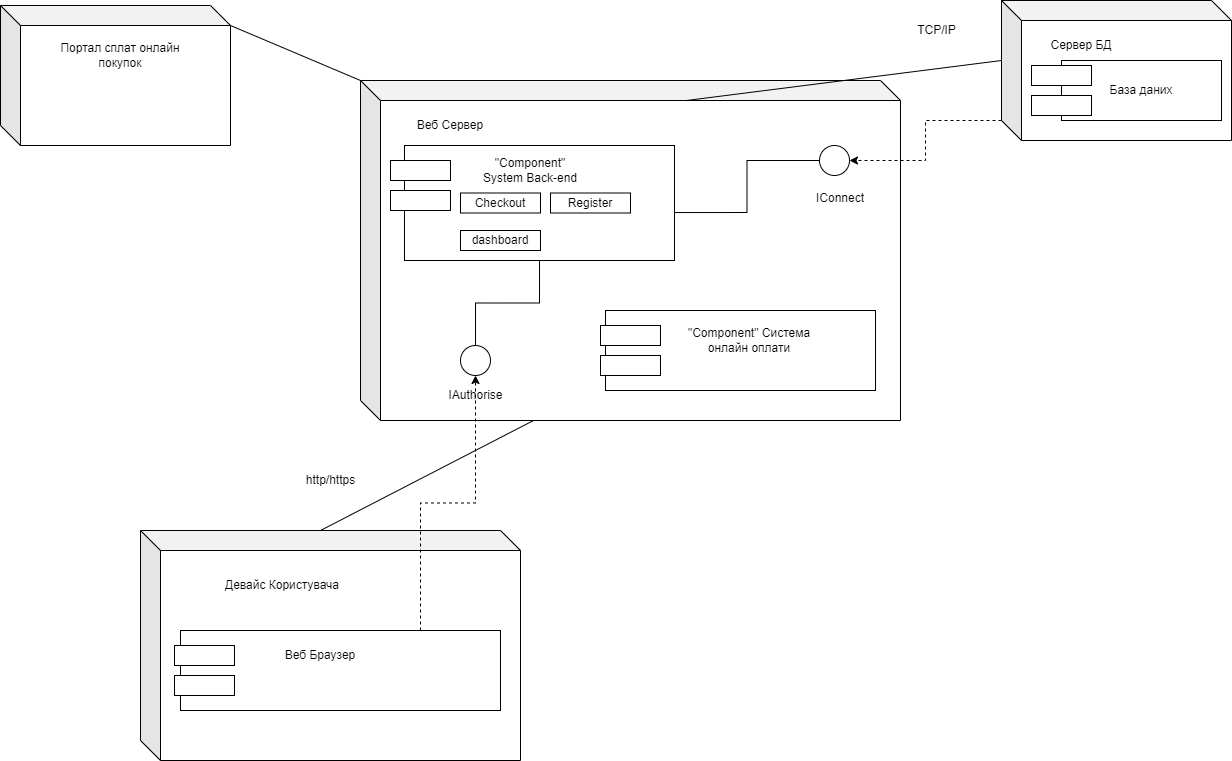

The diagram above was exported from draw.io. Its source (the exported page's mxGraphModel, read from the mxfile embedded in the PNG):
<mxGraphModel dx="1422" dy="794" grid="1" gridSize="10" guides="1" tooltips="1" connect="1" arrows="1" fold="1" page="1" pageScale="1" pageWidth="827" pageHeight="1169" math="0" shadow="0">
  <root>
    <mxCell id="0" />
    <mxCell id="1" parent="0" />
    <mxCell id="Coj7oEtFbYVr84UQxes9-1" value="" style="shape=cube;whiteSpace=wrap;html=1;boundedLbl=1;backgroundOutline=1;darkOpacity=0.05;darkOpacity2=0.1;" parent="1" vertex="1">
      <mxGeometry x="150" y="570" width="380" height="230" as="geometry" />
    </mxCell>
    <mxCell id="Coj7oEtFbYVr84UQxes9-2" value="" style="shape=cube;whiteSpace=wrap;html=1;boundedLbl=1;backgroundOutline=1;darkOpacity=0.05;darkOpacity2=0.1;" parent="1" vertex="1">
      <mxGeometry x="370" y="120" width="540" height="340" as="geometry" />
    </mxCell>
    <mxCell id="NoETixD-DbFrrCPVZj4N-9" style="edgeStyle=orthogonalEdgeStyle;rounded=0;orthogonalLoop=1;jettySize=auto;html=1;exitX=0.75;exitY=0;exitDx=0;exitDy=0;entryX=0.5;entryY=1;entryDx=0;entryDy=0;dashed=1;" parent="1" source="Coj7oEtFbYVr84UQxes9-3" target="NoETixD-DbFrrCPVZj4N-4" edge="1">
      <mxGeometry relative="1" as="geometry" />
    </mxCell>
    <mxCell id="Coj7oEtFbYVr84UQxes9-3" value="" style="rounded=0;whiteSpace=wrap;html=1;" parent="1" vertex="1">
      <mxGeometry x="190" y="670" width="320" height="80" as="geometry" />
    </mxCell>
    <mxCell id="Coj7oEtFbYVr84UQxes9-4" value="Девайс Користувача" style="text;html=1;strokeColor=none;fillColor=none;align=center;verticalAlign=middle;whiteSpace=wrap;rounded=0;" parent="1" vertex="1">
      <mxGeometry x="184" y="610" width="216" height="30" as="geometry" />
    </mxCell>
    <mxCell id="Coj7oEtFbYVr84UQxes9-5" value="Веб Браузер" style="text;html=1;strokeColor=none;fillColor=none;align=center;verticalAlign=middle;whiteSpace=wrap;rounded=0;" parent="1" vertex="1">
      <mxGeometry x="255" y="680" width="150" height="30" as="geometry" />
    </mxCell>
    <mxCell id="Coj7oEtFbYVr84UQxes9-6" value="Веб Сервер" style="text;html=1;strokeColor=none;fillColor=none;align=center;verticalAlign=middle;whiteSpace=wrap;rounded=0;" parent="1" vertex="1">
      <mxGeometry x="410" y="150" width="100" height="30" as="geometry" />
    </mxCell>
    <mxCell id="Coj7oEtFbYVr84UQxes9-7" value="" style="rounded=0;whiteSpace=wrap;html=1;" parent="1" vertex="1">
      <mxGeometry x="414" y="185" width="270" height="115" as="geometry" />
    </mxCell>
    <mxCell id="Coj7oEtFbYVr84UQxes9-8" value="&quot;Component&quot; System Back-end" style="text;html=1;strokeColor=none;fillColor=none;align=center;verticalAlign=middle;whiteSpace=wrap;rounded=0;" parent="1" vertex="1">
      <mxGeometry x="485" y="195" width="110" height="30" as="geometry" />
    </mxCell>
    <mxCell id="VHtyCxNjVgYV5SQw0nxZ-2" style="edgeStyle=orthogonalEdgeStyle;rounded=0;orthogonalLoop=1;jettySize=auto;html=1;exitX=0;exitY=0;exitDx=0;exitDy=120;exitPerimeter=0;entryX=1;entryY=0.5;entryDx=0;entryDy=0;dashed=1;" parent="1" source="Coj7oEtFbYVr84UQxes9-9" target="VHtyCxNjVgYV5SQw0nxZ-1" edge="1">
      <mxGeometry relative="1" as="geometry" />
    </mxCell>
    <mxCell id="Coj7oEtFbYVr84UQxes9-9" value="" style="shape=cube;whiteSpace=wrap;html=1;boundedLbl=1;backgroundOutline=1;darkOpacity=0.05;darkOpacity2=0.1;" parent="1" vertex="1">
      <mxGeometry x="1011" y="40" width="230" height="140" as="geometry" />
    </mxCell>
    <mxCell id="Coj7oEtFbYVr84UQxes9-10" value="Сервер БД" style="text;html=1;strokeColor=none;fillColor=none;align=center;verticalAlign=middle;whiteSpace=wrap;rounded=0;" parent="1" vertex="1">
      <mxGeometry x="1041" y="70" width="100" height="30" as="geometry" />
    </mxCell>
    <mxCell id="Coj7oEtFbYVr84UQxes9-11" value="База даних" style="rounded=0;whiteSpace=wrap;html=1;" parent="1" vertex="1">
      <mxGeometry x="1071" y="100" width="160" height="60" as="geometry" />
    </mxCell>
    <mxCell id="Coj7oEtFbYVr84UQxes9-12" value="" style="endArrow=none;html=1;rounded=0;entryX=0;entryY=0;entryDx=0;entryDy=60;entryPerimeter=0;exitX=0;exitY=0;exitDx=326;exitDy=20;exitPerimeter=0;" parent="1" source="Coj7oEtFbYVr84UQxes9-2" target="Coj7oEtFbYVr84UQxes9-9" edge="1">
      <mxGeometry width="50" height="50" relative="1" as="geometry">
        <mxPoint x="700" y="180" as="sourcePoint" />
        <mxPoint x="750" y="130" as="targetPoint" />
      </mxGeometry>
    </mxCell>
    <mxCell id="Coj7oEtFbYVr84UQxes9-13" value="" style="endArrow=none;html=1;rounded=0;exitX=0;exitY=0;exitDx=180;exitDy=0;exitPerimeter=0;entryX=0;entryY=0;entryDx=173;entryDy=340;entryPerimeter=0;" parent="1" source="Coj7oEtFbYVr84UQxes9-1" target="Coj7oEtFbYVr84UQxes9-2" edge="1">
      <mxGeometry width="50" height="50" relative="1" as="geometry">
        <mxPoint x="490" y="460" as="sourcePoint" />
        <mxPoint x="540" y="410" as="targetPoint" />
      </mxGeometry>
    </mxCell>
    <mxCell id="Coj7oEtFbYVr84UQxes9-14" value="" style="rounded=0;whiteSpace=wrap;html=1;" parent="1" vertex="1">
      <mxGeometry x="615" y="350" width="270" height="80" as="geometry" />
    </mxCell>
    <mxCell id="Coj7oEtFbYVr84UQxes9-15" value="&quot;Component&quot; Система онлайн оплати" style="text;html=1;strokeColor=none;fillColor=none;align=center;verticalAlign=middle;whiteSpace=wrap;rounded=0;" parent="1" vertex="1">
      <mxGeometry x="689" y="365" width="140" height="30" as="geometry" />
    </mxCell>
    <mxCell id="Coj7oEtFbYVr84UQxes9-16" value="" style="shape=cube;whiteSpace=wrap;html=1;boundedLbl=1;backgroundOutline=1;darkOpacity=0.05;darkOpacity2=0.1;" parent="1" vertex="1">
      <mxGeometry x="10" y="45" width="230" height="140" as="geometry" />
    </mxCell>
    <mxCell id="Coj7oEtFbYVr84UQxes9-17" value="Портал сплат онлайн покупок" style="text;html=1;strokeColor=none;fillColor=none;align=center;verticalAlign=middle;whiteSpace=wrap;rounded=0;" parent="1" vertex="1">
      <mxGeometry x="50" y="80" width="160" height="30" as="geometry" />
    </mxCell>
    <mxCell id="Coj7oEtFbYVr84UQxes9-18" value="" style="endArrow=none;html=1;rounded=0;exitX=0;exitY=0;exitDx=230;exitDy=20;exitPerimeter=0;entryX=0;entryY=0;entryDx=0;entryDy=0;entryPerimeter=0;" parent="1" source="Coj7oEtFbYVr84UQxes9-16" target="Coj7oEtFbYVr84UQxes9-2" edge="1">
      <mxGeometry width="50" height="50" relative="1" as="geometry">
        <mxPoint x="260" y="80" as="sourcePoint" />
        <mxPoint x="310" y="30" as="targetPoint" />
      </mxGeometry>
    </mxCell>
    <mxCell id="NoETixD-DbFrrCPVZj4N-1" value="http/https" style="text;html=1;align=center;verticalAlign=middle;resizable=0;points=[];autosize=1;strokeColor=none;fillColor=none;" parent="1" vertex="1">
      <mxGeometry x="310" y="510" width="60" height="20" as="geometry" />
    </mxCell>
    <mxCell id="NoETixD-DbFrrCPVZj4N-2" value="TCP/IP" style="text;html=1;align=center;verticalAlign=middle;resizable=0;points=[];autosize=1;strokeColor=none;fillColor=none;" parent="1" vertex="1">
      <mxGeometry x="921" y="60" width="50" height="20" as="geometry" />
    </mxCell>
    <mxCell id="NoETixD-DbFrrCPVZj4N-10" style="edgeStyle=orthogonalEdgeStyle;rounded=0;orthogonalLoop=1;jettySize=auto;html=1;exitX=0.5;exitY=0;exitDx=0;exitDy=0;entryX=0.5;entryY=1;entryDx=0;entryDy=0;endArrow=none;endFill=0;" parent="1" source="NoETixD-DbFrrCPVZj4N-4" target="Coj7oEtFbYVr84UQxes9-7" edge="1">
      <mxGeometry relative="1" as="geometry" />
    </mxCell>
    <mxCell id="NoETixD-DbFrrCPVZj4N-4" value="" style="ellipse;whiteSpace=wrap;html=1;aspect=fixed;" parent="1" vertex="1">
      <mxGeometry x="470" y="385" width="30" height="30" as="geometry" />
    </mxCell>
    <mxCell id="NoETixD-DbFrrCPVZj4N-5" value="&lt;span style=&quot;&quot;&gt;IAuthorise&lt;/span&gt;" style="text;html=1;align=center;verticalAlign=middle;resizable=0;points=[];autosize=1;strokeColor=none;fillColor=none;" parent="1" vertex="1">
      <mxGeometry x="450" y="425" width="70" height="20" as="geometry" />
    </mxCell>
    <mxCell id="NoETixD-DbFrrCPVZj4N-6" value="" style="rounded=0;whiteSpace=wrap;html=1;" parent="1" vertex="1">
      <mxGeometry x="400" y="200" width="60" height="20" as="geometry" />
    </mxCell>
    <mxCell id="NoETixD-DbFrrCPVZj4N-7" value="" style="rounded=0;whiteSpace=wrap;html=1;" parent="1" vertex="1">
      <mxGeometry x="400" y="230" width="60" height="20" as="geometry" />
    </mxCell>
    <mxCell id="NoETixD-DbFrrCPVZj4N-11" value="" style="rounded=0;whiteSpace=wrap;html=1;" parent="1" vertex="1">
      <mxGeometry x="610" y="365" width="60" height="20" as="geometry" />
    </mxCell>
    <mxCell id="NoETixD-DbFrrCPVZj4N-12" value="" style="rounded=0;whiteSpace=wrap;html=1;" parent="1" vertex="1">
      <mxGeometry x="610" y="395" width="60" height="20" as="geometry" />
    </mxCell>
    <mxCell id="NoETixD-DbFrrCPVZj4N-13" value="" style="rounded=0;whiteSpace=wrap;html=1;" parent="1" vertex="1">
      <mxGeometry x="1041" y="105" width="60" height="20" as="geometry" />
    </mxCell>
    <mxCell id="NoETixD-DbFrrCPVZj4N-14" value="" style="rounded=0;whiteSpace=wrap;html=1;" parent="1" vertex="1">
      <mxGeometry x="1041" y="135" width="60" height="20" as="geometry" />
    </mxCell>
    <mxCell id="NoETixD-DbFrrCPVZj4N-15" value="" style="rounded=0;whiteSpace=wrap;html=1;" parent="1" vertex="1">
      <mxGeometry x="184" y="685" width="60" height="20" as="geometry" />
    </mxCell>
    <mxCell id="NoETixD-DbFrrCPVZj4N-16" value="" style="rounded=0;whiteSpace=wrap;html=1;" parent="1" vertex="1">
      <mxGeometry x="184" y="715" width="60" height="20" as="geometry" />
    </mxCell>
    <mxCell id="vGP6MP6HgajtuzEa4pi5-1" value="Checkout" style="rounded=0;whiteSpace=wrap;html=1;" parent="1" vertex="1">
      <mxGeometry x="470" y="232.5" width="80" height="20" as="geometry" />
    </mxCell>
    <mxCell id="vGP6MP6HgajtuzEa4pi5-2" value="Register" style="rounded=0;whiteSpace=wrap;html=1;" parent="1" vertex="1">
      <mxGeometry x="560" y="232.5" width="80" height="20" as="geometry" />
    </mxCell>
    <mxCell id="vGP6MP6HgajtuzEa4pi5-3" value="dashboard" style="rounded=0;whiteSpace=wrap;html=1;" parent="1" vertex="1">
      <mxGeometry x="470" y="270" width="80" height="20" as="geometry" />
    </mxCell>
    <mxCell id="VHtyCxNjVgYV5SQw0nxZ-3" style="edgeStyle=orthogonalEdgeStyle;rounded=0;orthogonalLoop=1;jettySize=auto;html=1;exitX=0;exitY=0.5;exitDx=0;exitDy=0;entryX=1;entryY=0.583;entryDx=0;entryDy=0;entryPerimeter=0;endArrow=none;endFill=0;" parent="1" source="VHtyCxNjVgYV5SQw0nxZ-1" target="Coj7oEtFbYVr84UQxes9-7" edge="1">
      <mxGeometry relative="1" as="geometry" />
    </mxCell>
    <mxCell id="VHtyCxNjVgYV5SQw0nxZ-1" value="" style="ellipse;whiteSpace=wrap;html=1;aspect=fixed;" parent="1" vertex="1">
      <mxGeometry x="829" y="185" width="30" height="30" as="geometry" />
    </mxCell>
    <mxCell id="VHtyCxNjVgYV5SQw0nxZ-5" value="IConnect" style="text;html=1;strokeColor=none;fillColor=none;align=center;verticalAlign=middle;whiteSpace=wrap;rounded=0;" parent="1" vertex="1">
      <mxGeometry x="820" y="222.5" width="60" height="30" as="geometry" />
    </mxCell>
  </root>
</mxGraphModel>